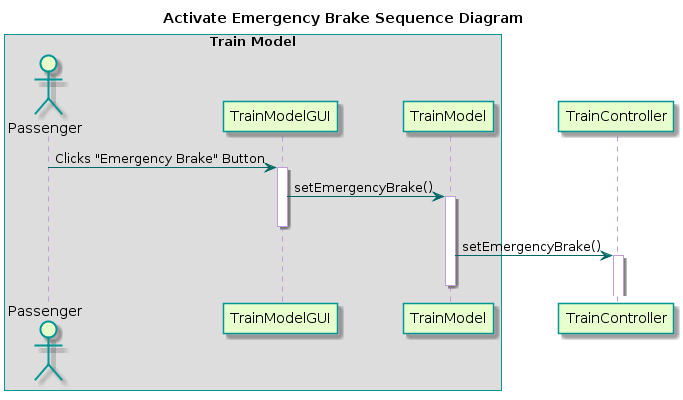

The diagram above was rendered by PlantUML. Its source (embedded in the PNG):
@startuml
title Activate Emergency Brake Sequence Diagram
skinparam sequence {
  BackgroundColor transparent
  ParticipantBackgroundColor #e6ffcc
  ParticipantBorderColor 	#049595
  ActorBackgroundColor #e6ffcc
  ActorBorderColor 	#049595
  BoxBorderColor 	#049595
  PackageBorderCOlor  #049595
  ArrowColor #006666
  LifeLineBorderColor #c09cd9
}
box "Train Model"
actor Passenger

participant "TrainModelGUI" as A
participant "TrainModel" as B
end box
participant "TrainController" as C

Passenger -> A : Clicks "Emergency Brake" Button
activate A

A -> B : setEmergencyBrake()
activate B
deactivate A

B -> C : setEmergencyBrake()
activate C
deactivate B
@enduml